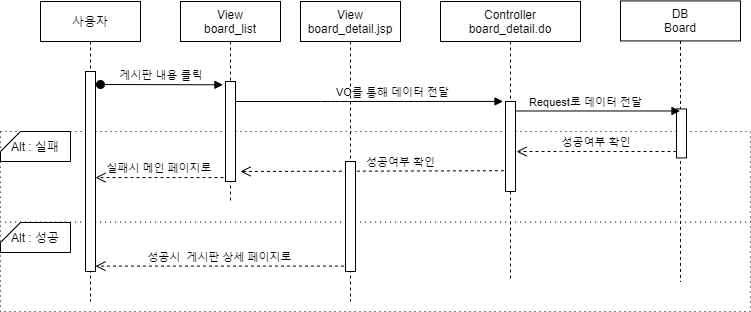

The diagram above was exported from draw.io. Its source (the exported page's mxGraphModel, read from the mxfile embedded in the PNG):
<mxGraphModel dx="1038" dy="491" grid="1" gridSize="10" guides="1" tooltips="1" connect="1" arrows="1" fold="1" page="1" pageScale="1" pageWidth="827" pageHeight="1169" math="0" shadow="0">
  <root>
    <mxCell id="NEPU-Zym-9VmW_O72Sr0-0" />
    <mxCell id="NEPU-Zym-9VmW_O72Sr0-1" parent="NEPU-Zym-9VmW_O72Sr0-0" />
    <mxCell id="X62I0wph5kVCuJr--1Ll-0" value="" style="rounded=0;whiteSpace=wrap;html=1;dashed=1;dashPattern=1 4;" parent="NEPU-Zym-9VmW_O72Sr0-1" vertex="1">
      <mxGeometry x="20" y="300" width="750" height="90" as="geometry" />
    </mxCell>
    <mxCell id="X62I0wph5kVCuJr--1Ll-1" value="" style="rounded=0;whiteSpace=wrap;html=1;dashed=1;dashPattern=1 4;" parent="NEPU-Zym-9VmW_O72Sr0-1" vertex="1">
      <mxGeometry x="20" y="210" width="750" height="90.57" as="geometry" />
    </mxCell>
    <mxCell id="X62I0wph5kVCuJr--1Ll-2" value="사용자" style="shape=umlLifeline;perimeter=lifelinePerimeter;container=1;collapsible=0;recursiveResize=0;rounded=0;shadow=0;strokeWidth=1;" parent="NEPU-Zym-9VmW_O72Sr0-1" vertex="1">
      <mxGeometry x="60" y="80" width="100" height="300" as="geometry" />
    </mxCell>
    <mxCell id="X62I0wph5kVCuJr--1Ll-3" value="" style="points=[];perimeter=orthogonalPerimeter;rounded=0;shadow=0;strokeWidth=1;" parent="X62I0wph5kVCuJr--1Ll-2" vertex="1">
      <mxGeometry x="45" y="70" width="10" height="200" as="geometry" />
    </mxCell>
    <mxCell id="X62I0wph5kVCuJr--1Ll-4" value="실패시 메인 페이지로" style="verticalAlign=bottom;endArrow=open;dashed=1;endSize=8;shadow=0;strokeWidth=1;exitX=-0.2;exitY=0.961;exitDx=0;exitDy=0;exitPerimeter=0;" parent="NEPU-Zym-9VmW_O72Sr0-1" source="X62I0wph5kVCuJr--1Ll-18" target="X62I0wph5kVCuJr--1Ll-3" edge="1">
      <mxGeometry relative="1" as="geometry">
        <mxPoint x="120" y="230" as="targetPoint" />
        <mxPoint x="461.56999999999994" y="319.88" as="sourcePoint" />
      </mxGeometry>
    </mxCell>
    <mxCell id="X62I0wph5kVCuJr--1Ll-5" value="Controller&#10;board_detail.do" style="shape=umlLifeline;perimeter=lifelinePerimeter;container=1;collapsible=0;recursiveResize=0;rounded=0;shadow=0;strokeWidth=1;" parent="NEPU-Zym-9VmW_O72Sr0-1" vertex="1">
      <mxGeometry x="460" y="80" width="140" height="280" as="geometry" />
    </mxCell>
    <mxCell id="X62I0wph5kVCuJr--1Ll-6" value="" style="points=[];perimeter=orthogonalPerimeter;rounded=0;shadow=0;strokeWidth=1;" parent="X62I0wph5kVCuJr--1Ll-5" vertex="1">
      <mxGeometry x="65" y="100" width="10" height="90" as="geometry" />
    </mxCell>
    <mxCell id="X62I0wph5kVCuJr--1Ll-7" value="DB&#10;Board" style="shape=umlLifeline;perimeter=lifelinePerimeter;container=1;collapsible=0;recursiveResize=0;rounded=0;shadow=0;strokeWidth=1;" parent="NEPU-Zym-9VmW_O72Sr0-1" vertex="1">
      <mxGeometry x="640" y="79.43" width="120" height="280.57" as="geometry" />
    </mxCell>
    <mxCell id="X62I0wph5kVCuJr--1Ll-8" value="" style="points=[];perimeter=orthogonalPerimeter;rounded=0;shadow=0;strokeWidth=1;" parent="X62I0wph5kVCuJr--1Ll-7" vertex="1">
      <mxGeometry x="56" y="108" width="10" height="49" as="geometry" />
    </mxCell>
    <mxCell id="X62I0wph5kVCuJr--1Ll-9" value="" style="verticalAlign=bottom;endArrow=block;shadow=0;strokeWidth=1;entryX=-0.248;entryY=-0.001;entryDx=0;entryDy=0;entryPerimeter=0;" parent="NEPU-Zym-9VmW_O72Sr0-1" source="X62I0wph5kVCuJr--1Ll-17" target="X62I0wph5kVCuJr--1Ll-6" edge="1">
      <mxGeometry relative="1" as="geometry">
        <mxPoint x="280" y="180" as="sourcePoint" />
        <mxPoint x="440" y="180" as="targetPoint" />
        <Array as="points">
          <mxPoint x="350" y="180" />
        </Array>
      </mxGeometry>
    </mxCell>
    <mxCell id="X62I0wph5kVCuJr--1Ll-10" value="Request로 데이터 전달" style="edgeLabel;html=1;align=center;verticalAlign=middle;resizable=0;points=[];" parent="X62I0wph5kVCuJr--1Ll-9" vertex="1" connectable="0">
      <mxGeometry x="-0.0042" y="3" relative="1" as="geometry">
        <mxPoint x="219.05" y="3.02" as="offset" />
      </mxGeometry>
    </mxCell>
    <mxCell id="X62I0wph5kVCuJr--1Ll-11" value="" style="verticalAlign=bottom;endArrow=block;shadow=0;strokeWidth=1;exitX=0.532;exitY=0.391;exitDx=0;exitDy=0;exitPerimeter=0;" parent="NEPU-Zym-9VmW_O72Sr0-1" source="X62I0wph5kVCuJr--1Ll-5" target="X62I0wph5kVCuJr--1Ll-7" edge="1">
      <mxGeometry relative="1" as="geometry">
        <mxPoint x="620" y="189.43000000000006" as="sourcePoint" />
        <mxPoint x="650" y="189" as="targetPoint" />
        <Array as="points" />
      </mxGeometry>
    </mxCell>
    <mxCell id="X62I0wph5kVCuJr--1Ll-12" value="VO를 통해 데이터 전달" style="edgeLabel;html=1;align=center;verticalAlign=middle;resizable=0;points=[];" parent="X62I0wph5kVCuJr--1Ll-11" vertex="1" connectable="0">
      <mxGeometry x="-0.0042" y="3" relative="1" as="geometry">
        <mxPoint x="-204.57" y="-16.43" as="offset" />
      </mxGeometry>
    </mxCell>
    <mxCell id="X62I0wph5kVCuJr--1Ll-13" value="성공여부 확인" style="verticalAlign=bottom;endArrow=open;dashed=1;endSize=8;shadow=0;strokeWidth=1;exitX=-0.158;exitY=0.769;exitDx=0;exitDy=0;exitPerimeter=0;entryX=1.5;entryY=0.9;entryDx=0;entryDy=0;entryPerimeter=0;" parent="NEPU-Zym-9VmW_O72Sr0-1" source="X62I0wph5kVCuJr--1Ll-6" target="X62I0wph5kVCuJr--1Ll-18" edge="1">
      <mxGeometry x="-0.2148" relative="1" as="geometry">
        <mxPoint x="480" y="239" as="targetPoint" />
        <mxPoint x="445" y="220" as="sourcePoint" />
        <mxPoint as="offset" />
      </mxGeometry>
    </mxCell>
    <mxCell id="X62I0wph5kVCuJr--1Ll-14" value="성공여부 확인" style="verticalAlign=bottom;endArrow=open;dashed=1;endSize=8;shadow=0;strokeWidth=1;entryX=1.1;entryY=0.556;entryDx=0;entryDy=0;entryPerimeter=0;" parent="NEPU-Zym-9VmW_O72Sr0-1" source="X62I0wph5kVCuJr--1Ll-8" target="X62I0wph5kVCuJr--1Ll-6" edge="1">
      <mxGeometry relative="1" as="geometry">
        <mxPoint x="505" y="239" as="targetPoint" />
        <mxPoint x="818.19" y="210" as="sourcePoint" />
        <Array as="points">
          <mxPoint x="590" y="230" />
        </Array>
      </mxGeometry>
    </mxCell>
    <mxCell id="X62I0wph5kVCuJr--1Ll-15" value="Alt : 성공" style="shape=card;whiteSpace=wrap;html=1;size=20;rotation=0;" parent="NEPU-Zym-9VmW_O72Sr0-1" vertex="1">
      <mxGeometry x="20" y="301" width="70" height="30" as="geometry" />
    </mxCell>
    <mxCell id="X62I0wph5kVCuJr--1Ll-16" value="Alt : 실패" style="shape=card;whiteSpace=wrap;html=1;size=20;rotation=0;" parent="NEPU-Zym-9VmW_O72Sr0-1" vertex="1">
      <mxGeometry x="20" y="210" width="70" height="30" as="geometry" />
    </mxCell>
    <mxCell id="X62I0wph5kVCuJr--1Ll-17" value="View&#10;board_list" style="shape=umlLifeline;perimeter=lifelinePerimeter;container=1;collapsible=0;recursiveResize=0;rounded=0;shadow=0;strokeWidth=1;" parent="NEPU-Zym-9VmW_O72Sr0-1" vertex="1">
      <mxGeometry x="200" y="80" width="100" height="200" as="geometry" />
    </mxCell>
    <mxCell id="X62I0wph5kVCuJr--1Ll-18" value="" style="points=[];perimeter=orthogonalPerimeter;rounded=0;shadow=0;strokeWidth=1;" parent="X62I0wph5kVCuJr--1Ll-17" vertex="1">
      <mxGeometry x="45" y="80" width="10" height="100" as="geometry" />
    </mxCell>
    <mxCell id="X62I0wph5kVCuJr--1Ll-19" value="게시판 내용 클릭" style="verticalAlign=bottom;startArrow=oval;endArrow=block;startSize=8;shadow=0;strokeWidth=1;entryX=-0.255;entryY=0.033;entryDx=0;entryDy=0;entryPerimeter=0;" parent="NEPU-Zym-9VmW_O72Sr0-1" target="X62I0wph5kVCuJr--1Ll-18" edge="1">
      <mxGeometry relative="1" as="geometry">
        <mxPoint x="120" y="163" as="sourcePoint" />
        <mxPoint x="224" y="161" as="targetPoint" />
      </mxGeometry>
    </mxCell>
    <mxCell id="X62I0wph5kVCuJr--1Ll-20" value="성공시  게시판 상세 페이지로" style="verticalAlign=bottom;endArrow=open;dashed=1;endSize=8;shadow=0;strokeWidth=1;exitX=-0.152;exitY=0.951;exitDx=0;exitDy=0;exitPerimeter=0;" parent="NEPU-Zym-9VmW_O72Sr0-1" source="X62I0wph5kVCuJr--1Ll-22" target="X62I0wph5kVCuJr--1Ll-3" edge="1">
      <mxGeometry relative="1" as="geometry">
        <mxPoint x="-10" y="250.00000000000003" as="targetPoint" />
        <mxPoint x="360" y="323" as="sourcePoint" />
      </mxGeometry>
    </mxCell>
    <mxCell id="X62I0wph5kVCuJr--1Ll-21" value="View&#10;board_detail.jsp" style="shape=umlLifeline;perimeter=lifelinePerimeter;container=1;collapsible=0;recursiveResize=0;rounded=0;shadow=0;strokeWidth=1;" parent="NEPU-Zym-9VmW_O72Sr0-1" vertex="1">
      <mxGeometry x="320" y="80" width="100" height="300" as="geometry" />
    </mxCell>
    <mxCell id="X62I0wph5kVCuJr--1Ll-22" value="" style="points=[];perimeter=orthogonalPerimeter;rounded=0;shadow=0;strokeWidth=1;" parent="X62I0wph5kVCuJr--1Ll-21" vertex="1">
      <mxGeometry x="45" y="160" width="10" height="110" as="geometry" />
    </mxCell>
  </root>
</mxGraphModel>